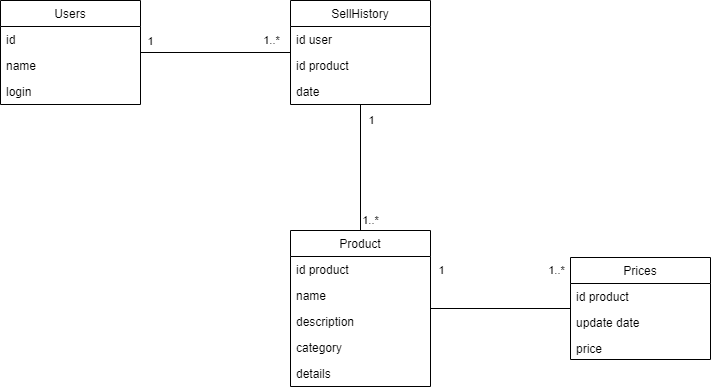

The diagram above was exported from draw.io. Its source (the exported page's mxGraphModel, read from the mxfile embedded in the PNG):
<mxGraphModel dx="1422" dy="822" grid="1" gridSize="10" guides="1" tooltips="1" connect="1" arrows="1" fold="1" page="1" pageScale="1" pageWidth="827" pageHeight="1169" math="0" shadow="0">
  <root>
    <mxCell id="0" />
    <mxCell id="1" parent="0" />
    <mxCell id="R277WDq6BL8hCGXSM6Du-5" value="Product" style="swimlane;fontStyle=0;childLayout=stackLayout;horizontal=1;startSize=26;fillColor=none;horizontalStack=0;resizeParent=1;resizeParentMax=0;resizeLast=0;collapsible=1;marginBottom=0;" vertex="1" parent="1">
      <mxGeometry x="370" y="300" width="140" height="156" as="geometry" />
    </mxCell>
    <mxCell id="R277WDq6BL8hCGXSM6Du-14" value="id product" style="text;strokeColor=none;fillColor=none;align=left;verticalAlign=top;spacingLeft=4;spacingRight=4;overflow=hidden;rotatable=0;points=[[0,0.5],[1,0.5]];portConstraint=eastwest;" vertex="1" parent="R277WDq6BL8hCGXSM6Du-5">
      <mxGeometry y="26" width="140" height="26" as="geometry" />
    </mxCell>
    <mxCell id="R277WDq6BL8hCGXSM6Du-45" value="name" style="text;strokeColor=none;fillColor=none;align=left;verticalAlign=top;spacingLeft=4;spacingRight=4;overflow=hidden;rotatable=0;points=[[0,0.5],[1,0.5]];portConstraint=eastwest;" vertex="1" parent="R277WDq6BL8hCGXSM6Du-5">
      <mxGeometry y="52" width="140" height="26" as="geometry" />
    </mxCell>
    <mxCell id="R277WDq6BL8hCGXSM6Du-16" value="description" style="text;strokeColor=none;fillColor=none;align=left;verticalAlign=top;spacingLeft=4;spacingRight=4;overflow=hidden;rotatable=0;points=[[0,0.5],[1,0.5]];portConstraint=eastwest;" vertex="1" parent="R277WDq6BL8hCGXSM6Du-5">
      <mxGeometry y="78" width="140" height="26" as="geometry" />
    </mxCell>
    <mxCell id="R277WDq6BL8hCGXSM6Du-23" value="category" style="text;strokeColor=none;fillColor=none;align=left;verticalAlign=top;spacingLeft=4;spacingRight=4;overflow=hidden;rotatable=0;points=[[0,0.5],[1,0.5]];portConstraint=eastwest;" vertex="1" parent="R277WDq6BL8hCGXSM6Du-5">
      <mxGeometry y="104" width="140" height="26" as="geometry" />
    </mxCell>
    <mxCell id="R277WDq6BL8hCGXSM6Du-24" value="details" style="text;strokeColor=none;fillColor=none;align=left;verticalAlign=top;spacingLeft=4;spacingRight=4;overflow=hidden;rotatable=0;points=[[0,0.5],[1,0.5]];portConstraint=eastwest;" vertex="1" parent="R277WDq6BL8hCGXSM6Du-5">
      <mxGeometry y="130" width="140" height="26" as="geometry" />
    </mxCell>
    <mxCell id="R277WDq6BL8hCGXSM6Du-9" value="SellHistory" style="swimlane;fontStyle=0;childLayout=stackLayout;horizontal=1;startSize=26;fillColor=none;horizontalStack=0;resizeParent=1;resizeParentMax=0;resizeLast=0;collapsible=1;marginBottom=0;" vertex="1" parent="1">
      <mxGeometry x="370" y="70" width="140" height="104" as="geometry" />
    </mxCell>
    <mxCell id="R277WDq6BL8hCGXSM6Du-10" value="id user" style="text;strokeColor=none;fillColor=none;align=left;verticalAlign=top;spacingLeft=4;spacingRight=4;overflow=hidden;rotatable=0;points=[[0,0.5],[1,0.5]];portConstraint=eastwest;" vertex="1" parent="R277WDq6BL8hCGXSM6Du-9">
      <mxGeometry y="26" width="140" height="26" as="geometry" />
    </mxCell>
    <mxCell id="R277WDq6BL8hCGXSM6Du-11" value="id product" style="text;strokeColor=none;fillColor=none;align=left;verticalAlign=top;spacingLeft=4;spacingRight=4;overflow=hidden;rotatable=0;points=[[0,0.5],[1,0.5]];portConstraint=eastwest;" vertex="1" parent="R277WDq6BL8hCGXSM6Du-9">
      <mxGeometry y="52" width="140" height="26" as="geometry" />
    </mxCell>
    <mxCell id="R277WDq6BL8hCGXSM6Du-12" value="date" style="text;strokeColor=none;fillColor=none;align=left;verticalAlign=top;spacingLeft=4;spacingRight=4;overflow=hidden;rotatable=0;points=[[0,0.5],[1,0.5]];portConstraint=eastwest;" vertex="1" parent="R277WDq6BL8hCGXSM6Du-9">
      <mxGeometry y="78" width="140" height="26" as="geometry" />
    </mxCell>
    <mxCell id="R277WDq6BL8hCGXSM6Du-17" value="Prices" style="swimlane;fontStyle=0;childLayout=stackLayout;horizontal=1;startSize=26;fillColor=none;horizontalStack=0;resizeParent=1;resizeParentMax=0;resizeLast=0;collapsible=1;marginBottom=0;" vertex="1" parent="1">
      <mxGeometry x="650" y="327" width="140" height="102" as="geometry" />
    </mxCell>
    <mxCell id="R277WDq6BL8hCGXSM6Du-18" value="id product" style="text;strokeColor=none;fillColor=none;align=left;verticalAlign=top;spacingLeft=4;spacingRight=4;overflow=hidden;rotatable=0;points=[[0,0.5],[1,0.5]];portConstraint=eastwest;" vertex="1" parent="R277WDq6BL8hCGXSM6Du-17">
      <mxGeometry y="26" width="140" height="26" as="geometry" />
    </mxCell>
    <mxCell id="R277WDq6BL8hCGXSM6Du-19" value="update date" style="text;strokeColor=none;fillColor=none;align=left;verticalAlign=top;spacingLeft=4;spacingRight=4;overflow=hidden;rotatable=0;points=[[0,0.5],[1,0.5]];portConstraint=eastwest;" vertex="1" parent="R277WDq6BL8hCGXSM6Du-17">
      <mxGeometry y="52" width="140" height="26" as="geometry" />
    </mxCell>
    <mxCell id="R277WDq6BL8hCGXSM6Du-20" value="price" style="text;strokeColor=none;fillColor=none;align=left;verticalAlign=top;spacingLeft=4;spacingRight=4;overflow=hidden;rotatable=0;points=[[0,0.5],[1,0.5]];portConstraint=eastwest;" vertex="1" parent="R277WDq6BL8hCGXSM6Du-17">
      <mxGeometry y="78" width="140" height="24" as="geometry" />
    </mxCell>
    <mxCell id="R277WDq6BL8hCGXSM6Du-25" value="Users" style="swimlane;fontStyle=0;childLayout=stackLayout;horizontal=1;startSize=26;fillColor=none;horizontalStack=0;resizeParent=1;resizeParentMax=0;resizeLast=0;collapsible=1;marginBottom=0;" vertex="1" parent="1">
      <mxGeometry x="80" y="70" width="140" height="104" as="geometry" />
    </mxCell>
    <mxCell id="R277WDq6BL8hCGXSM6Du-26" value="id" style="text;strokeColor=none;fillColor=none;align=left;verticalAlign=top;spacingLeft=4;spacingRight=4;overflow=hidden;rotatable=0;points=[[0,0.5],[1,0.5]];portConstraint=eastwest;" vertex="1" parent="R277WDq6BL8hCGXSM6Du-25">
      <mxGeometry y="26" width="140" height="26" as="geometry" />
    </mxCell>
    <mxCell id="R277WDq6BL8hCGXSM6Du-27" value="name" style="text;strokeColor=none;fillColor=none;align=left;verticalAlign=top;spacingLeft=4;spacingRight=4;overflow=hidden;rotatable=0;points=[[0,0.5],[1,0.5]];portConstraint=eastwest;" vertex="1" parent="R277WDq6BL8hCGXSM6Du-25">
      <mxGeometry y="52" width="140" height="26" as="geometry" />
    </mxCell>
    <mxCell id="R277WDq6BL8hCGXSM6Du-28" value="login" style="text;strokeColor=none;fillColor=none;align=left;verticalAlign=top;spacingLeft=4;spacingRight=4;overflow=hidden;rotatable=0;points=[[0,0.5],[1,0.5]];portConstraint=eastwest;" vertex="1" parent="R277WDq6BL8hCGXSM6Du-25">
      <mxGeometry y="78" width="140" height="26" as="geometry" />
    </mxCell>
    <mxCell id="R277WDq6BL8hCGXSM6Du-29" value="" style="endArrow=none;html=1;" edge="1" parent="1" source="R277WDq6BL8hCGXSM6Du-25" target="R277WDq6BL8hCGXSM6Du-9">
      <mxGeometry width="50" height="50" relative="1" as="geometry">
        <mxPoint x="560" y="440" as="sourcePoint" />
        <mxPoint x="610" y="390" as="targetPoint" />
      </mxGeometry>
    </mxCell>
    <mxCell id="R277WDq6BL8hCGXSM6Du-30" value="1..*" style="edgeLabel;html=1;align=center;verticalAlign=middle;resizable=0;points=[];" vertex="1" connectable="0" parent="R277WDq6BL8hCGXSM6Du-29">
      <mxGeometry x="0.68" y="2" relative="1" as="geometry">
        <mxPoint x="4" y="-11" as="offset" />
      </mxGeometry>
    </mxCell>
    <mxCell id="R277WDq6BL8hCGXSM6Du-31" value="" style="endArrow=none;html=1;" edge="1" parent="1" source="R277WDq6BL8hCGXSM6Du-5" target="R277WDq6BL8hCGXSM6Du-9">
      <mxGeometry width="50" height="50" relative="1" as="geometry">
        <mxPoint x="560" y="440" as="sourcePoint" />
        <mxPoint x="610" y="390" as="targetPoint" />
      </mxGeometry>
    </mxCell>
    <mxCell id="R277WDq6BL8hCGXSM6Du-33" value="" style="endArrow=none;html=1;" edge="1" parent="1" source="R277WDq6BL8hCGXSM6Du-5" target="R277WDq6BL8hCGXSM6Du-17">
      <mxGeometry width="50" height="50" relative="1" as="geometry">
        <mxPoint x="570" y="360" as="sourcePoint" />
        <mxPoint x="620" y="310" as="targetPoint" />
      </mxGeometry>
    </mxCell>
    <mxCell id="R277WDq6BL8hCGXSM6Du-34" value="1..*" style="edgeLabel;html=1;align=center;verticalAlign=middle;resizable=0;points=[];" vertex="1" connectable="0" parent="1">
      <mxGeometry x="350" y="230" as="geometry">
        <mxPoint x="99" y="59" as="offset" />
      </mxGeometry>
    </mxCell>
    <mxCell id="R277WDq6BL8hCGXSM6Du-35" value="1..*" style="edgeLabel;html=1;align=center;verticalAlign=middle;resizable=0;points=[];" vertex="1" connectable="0" parent="1">
      <mxGeometry x="370" y="140" as="geometry">
        <mxPoint x="265" y="199" as="offset" />
      </mxGeometry>
    </mxCell>
    <mxCell id="R277WDq6BL8hCGXSM6Du-39" value="1" style="edgeLabel;html=1;align=center;verticalAlign=middle;resizable=0;points=[];" vertex="1" connectable="0" parent="1">
      <mxGeometry x="670" y="160" as="geometry">
        <mxPoint x="-150" y="179" as="offset" />
      </mxGeometry>
    </mxCell>
    <mxCell id="R277WDq6BL8hCGXSM6Du-42" value="1" style="edgeLabel;html=1;align=center;verticalAlign=middle;resizable=0;points=[];" vertex="1" connectable="0" parent="1">
      <mxGeometry x="600" y="10" as="geometry">
        <mxPoint x="-150" y="179" as="offset" />
      </mxGeometry>
    </mxCell>
    <mxCell id="R277WDq6BL8hCGXSM6Du-43" value="1" style="edgeLabel;html=1;align=center;verticalAlign=middle;resizable=0;points=[];" vertex="1" connectable="0" parent="1">
      <mxGeometry x="330" y="-90" as="geometry">
        <mxPoint x="-101" y="200" as="offset" />
      </mxGeometry>
    </mxCell>
  </root>
</mxGraphModel>